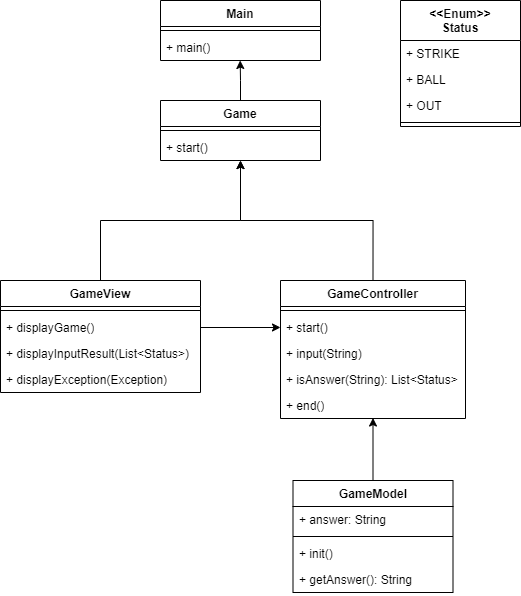

The diagram above was exported from draw.io. Its source (the exported page's mxGraphModel, read from the mxfile embedded in the PNG):
<mxGraphModel dx="609" dy="850" grid="1" gridSize="10" guides="1" tooltips="1" connect="1" arrows="1" fold="1" page="1" pageScale="1" pageWidth="827" pageHeight="1169" math="0" shadow="0">
  <root>
    <mxCell id="0" />
    <mxCell id="1" parent="0" />
    <mxCell id="auREGN_uOXfDbV0OwIDT-1" value="Main" style="swimlane;fontStyle=1;align=center;verticalAlign=top;childLayout=stackLayout;horizontal=1;startSize=26;horizontalStack=0;resizeParent=1;resizeParentMax=0;resizeLast=0;collapsible=1;marginBottom=0;whiteSpace=wrap;html=1;" vertex="1" parent="1">
      <mxGeometry x="320" y="200" width="160" height="60" as="geometry" />
    </mxCell>
    <mxCell id="auREGN_uOXfDbV0OwIDT-3" value="" style="line;strokeWidth=1;fillColor=none;align=left;verticalAlign=middle;spacingTop=-1;spacingLeft=3;spacingRight=3;rotatable=0;labelPosition=right;points=[];portConstraint=eastwest;strokeColor=inherit;" vertex="1" parent="auREGN_uOXfDbV0OwIDT-1">
      <mxGeometry y="26" width="160" height="8" as="geometry" />
    </mxCell>
    <mxCell id="auREGN_uOXfDbV0OwIDT-4" value="+ main()" style="text;strokeColor=none;fillColor=none;align=left;verticalAlign=top;spacingLeft=4;spacingRight=4;overflow=hidden;rotatable=0;points=[[0,0.5],[1,0.5]];portConstraint=eastwest;whiteSpace=wrap;html=1;" vertex="1" parent="auREGN_uOXfDbV0OwIDT-1">
      <mxGeometry y="34" width="160" height="26" as="geometry" />
    </mxCell>
    <mxCell id="auREGN_uOXfDbV0OwIDT-9" value="Game" style="swimlane;fontStyle=1;align=center;verticalAlign=top;childLayout=stackLayout;horizontal=1;startSize=26;horizontalStack=0;resizeParent=1;resizeParentMax=0;resizeLast=0;collapsible=1;marginBottom=0;whiteSpace=wrap;html=1;" vertex="1" parent="1">
      <mxGeometry x="320" y="300" width="160" height="60" as="geometry" />
    </mxCell>
    <mxCell id="auREGN_uOXfDbV0OwIDT-11" value="" style="line;strokeWidth=1;fillColor=none;align=left;verticalAlign=middle;spacingTop=-1;spacingLeft=3;spacingRight=3;rotatable=0;labelPosition=right;points=[];portConstraint=eastwest;strokeColor=inherit;" vertex="1" parent="auREGN_uOXfDbV0OwIDT-9">
      <mxGeometry y="26" width="160" height="8" as="geometry" />
    </mxCell>
    <mxCell id="auREGN_uOXfDbV0OwIDT-41" value="+ start()" style="text;strokeColor=none;fillColor=none;align=left;verticalAlign=top;spacingLeft=4;spacingRight=4;overflow=hidden;rotatable=0;points=[[0,0.5],[1,0.5]];portConstraint=eastwest;whiteSpace=wrap;html=1;" vertex="1" parent="auREGN_uOXfDbV0OwIDT-9">
      <mxGeometry y="34" width="160" height="26" as="geometry" />
    </mxCell>
    <mxCell id="auREGN_uOXfDbV0OwIDT-47" value="" style="edgeStyle=orthogonalEdgeStyle;rounded=0;orthogonalLoop=1;jettySize=auto;html=1;entryX=0;entryY=0.5;entryDx=0;entryDy=0;exitX=1;exitY=0.5;exitDx=0;exitDy=0;" edge="1" parent="1" source="auREGN_uOXfDbV0OwIDT-40" target="auREGN_uOXfDbV0OwIDT-12">
      <mxGeometry relative="1" as="geometry">
        <mxPoint x="443" y="548" as="targetPoint" />
      </mxGeometry>
    </mxCell>
    <mxCell id="auREGN_uOXfDbV0OwIDT-13" value="GameView" style="swimlane;fontStyle=1;align=center;verticalAlign=top;childLayout=stackLayout;horizontal=1;startSize=26;horizontalStack=0;resizeParent=1;resizeParentMax=0;resizeLast=0;collapsible=1;marginBottom=0;whiteSpace=wrap;html=1;" vertex="1" parent="1">
      <mxGeometry x="160" y="480" width="200" height="112" as="geometry" />
    </mxCell>
    <mxCell id="auREGN_uOXfDbV0OwIDT-15" value="" style="line;strokeWidth=1;fillColor=none;align=left;verticalAlign=middle;spacingTop=-1;spacingLeft=3;spacingRight=3;rotatable=0;labelPosition=right;points=[];portConstraint=eastwest;strokeColor=inherit;" vertex="1" parent="auREGN_uOXfDbV0OwIDT-13">
      <mxGeometry y="26" width="200" height="8" as="geometry" />
    </mxCell>
    <mxCell id="auREGN_uOXfDbV0OwIDT-40" value="+ displayGame()" style="text;strokeColor=none;fillColor=none;align=left;verticalAlign=top;spacingLeft=4;spacingRight=4;overflow=hidden;rotatable=0;points=[[0,0.5],[1,0.5]];portConstraint=eastwest;whiteSpace=wrap;html=1;" vertex="1" parent="auREGN_uOXfDbV0OwIDT-13">
      <mxGeometry y="34" width="200" height="26" as="geometry" />
    </mxCell>
    <mxCell id="auREGN_uOXfDbV0OwIDT-37" value="+ displayInputResult(List&amp;lt;Status&amp;gt;)" style="text;strokeColor=none;fillColor=none;align=left;verticalAlign=top;spacingLeft=4;spacingRight=4;overflow=hidden;rotatable=0;points=[[0,0.5],[1,0.5]];portConstraint=eastwest;whiteSpace=wrap;html=1;" vertex="1" parent="auREGN_uOXfDbV0OwIDT-13">
      <mxGeometry y="60" width="200" height="26" as="geometry" />
    </mxCell>
    <mxCell id="auREGN_uOXfDbV0OwIDT-39" value="+ displayException(Exception)" style="text;strokeColor=none;fillColor=none;align=left;verticalAlign=top;spacingLeft=4;spacingRight=4;overflow=hidden;rotatable=0;points=[[0,0.5],[1,0.5]];portConstraint=eastwest;whiteSpace=wrap;html=1;" vertex="1" parent="auREGN_uOXfDbV0OwIDT-13">
      <mxGeometry y="86" width="200" height="26" as="geometry" />
    </mxCell>
    <mxCell id="auREGN_uOXfDbV0OwIDT-17" value="GameModel" style="swimlane;fontStyle=1;align=center;verticalAlign=top;childLayout=stackLayout;horizontal=1;startSize=26;horizontalStack=0;resizeParent=1;resizeParentMax=0;resizeLast=0;collapsible=1;marginBottom=0;whiteSpace=wrap;html=1;" vertex="1" parent="1">
      <mxGeometry x="452.5" y="680" width="160" height="112" as="geometry" />
    </mxCell>
    <mxCell id="auREGN_uOXfDbV0OwIDT-18" value="+ answer: String" style="text;strokeColor=none;fillColor=none;align=left;verticalAlign=top;spacingLeft=4;spacingRight=4;overflow=hidden;rotatable=0;points=[[0,0.5],[1,0.5]];portConstraint=eastwest;whiteSpace=wrap;html=1;" vertex="1" parent="auREGN_uOXfDbV0OwIDT-17">
      <mxGeometry y="26" width="160" height="26" as="geometry" />
    </mxCell>
    <mxCell id="auREGN_uOXfDbV0OwIDT-19" value="" style="line;strokeWidth=1;fillColor=none;align=left;verticalAlign=middle;spacingTop=-1;spacingLeft=3;spacingRight=3;rotatable=0;labelPosition=right;points=[];portConstraint=eastwest;strokeColor=inherit;" vertex="1" parent="auREGN_uOXfDbV0OwIDT-17">
      <mxGeometry y="52" width="160" height="8" as="geometry" />
    </mxCell>
    <mxCell id="auREGN_uOXfDbV0OwIDT-36" value="+ init()" style="text;strokeColor=none;fillColor=none;align=left;verticalAlign=top;spacingLeft=4;spacingRight=4;overflow=hidden;rotatable=0;points=[[0,0.5],[1,0.5]];portConstraint=eastwest;whiteSpace=wrap;html=1;" vertex="1" parent="auREGN_uOXfDbV0OwIDT-17">
      <mxGeometry y="60" width="160" height="26" as="geometry" />
    </mxCell>
    <mxCell id="auREGN_uOXfDbV0OwIDT-34" value="+ getAnswer(): String" style="text;strokeColor=none;fillColor=none;align=left;verticalAlign=top;spacingLeft=4;spacingRight=4;overflow=hidden;rotatable=0;points=[[0,0.5],[1,0.5]];portConstraint=eastwest;whiteSpace=wrap;html=1;" vertex="1" parent="auREGN_uOXfDbV0OwIDT-17">
      <mxGeometry y="86" width="160" height="26" as="geometry" />
    </mxCell>
    <mxCell id="auREGN_uOXfDbV0OwIDT-21" value="GameController" style="swimlane;fontStyle=1;align=center;verticalAlign=top;childLayout=stackLayout;horizontal=1;startSize=26;horizontalStack=0;resizeParent=1;resizeParentMax=0;resizeLast=0;collapsible=1;marginBottom=0;whiteSpace=wrap;html=1;" vertex="1" parent="1">
      <mxGeometry x="440" y="480" width="185" height="138" as="geometry" />
    </mxCell>
    <mxCell id="auREGN_uOXfDbV0OwIDT-23" value="" style="line;strokeWidth=1;fillColor=none;align=left;verticalAlign=middle;spacingTop=-1;spacingLeft=3;spacingRight=3;rotatable=0;labelPosition=right;points=[];portConstraint=eastwest;strokeColor=inherit;" vertex="1" parent="auREGN_uOXfDbV0OwIDT-21">
      <mxGeometry y="26" width="185" height="8" as="geometry" />
    </mxCell>
    <mxCell id="auREGN_uOXfDbV0OwIDT-12" value="+ start()" style="text;strokeColor=none;fillColor=none;align=left;verticalAlign=top;spacingLeft=4;spacingRight=4;overflow=hidden;rotatable=0;points=[[0,0.5],[1,0.5]];portConstraint=eastwest;whiteSpace=wrap;html=1;" vertex="1" parent="auREGN_uOXfDbV0OwIDT-21">
      <mxGeometry y="34" width="185" height="26" as="geometry" />
    </mxCell>
    <mxCell id="auREGN_uOXfDbV0OwIDT-24" value="+ input(String)" style="text;strokeColor=none;fillColor=none;align=left;verticalAlign=top;spacingLeft=4;spacingRight=4;overflow=hidden;rotatable=0;points=[[0,0.5],[1,0.5]];portConstraint=eastwest;whiteSpace=wrap;html=1;" vertex="1" parent="auREGN_uOXfDbV0OwIDT-21">
      <mxGeometry y="60" width="185" height="26" as="geometry" />
    </mxCell>
    <mxCell id="auREGN_uOXfDbV0OwIDT-35" value="+ isAnswer(String): List&amp;lt;Status&amp;gt;" style="text;strokeColor=none;fillColor=none;align=left;verticalAlign=top;spacingLeft=4;spacingRight=4;overflow=hidden;rotatable=0;points=[[0,0.5],[1,0.5]];portConstraint=eastwest;whiteSpace=wrap;html=1;" vertex="1" parent="auREGN_uOXfDbV0OwIDT-21">
      <mxGeometry y="86" width="185" height="26" as="geometry" />
    </mxCell>
    <mxCell id="auREGN_uOXfDbV0OwIDT-25" value="+ end()" style="text;strokeColor=none;fillColor=none;align=left;verticalAlign=top;spacingLeft=4;spacingRight=4;overflow=hidden;rotatable=0;points=[[0,0.5],[1,0.5]];portConstraint=eastwest;whiteSpace=wrap;html=1;" vertex="1" parent="auREGN_uOXfDbV0OwIDT-21">
      <mxGeometry y="112" width="185" height="26" as="geometry" />
    </mxCell>
    <mxCell id="auREGN_uOXfDbV0OwIDT-26" value="&amp;lt;&amp;lt;Enum&amp;gt;&amp;gt;&lt;div&gt;Status&lt;/div&gt;" style="swimlane;fontStyle=1;align=center;verticalAlign=top;childLayout=stackLayout;horizontal=1;startSize=40;horizontalStack=0;resizeParent=1;resizeParentMax=0;resizeLast=0;collapsible=1;marginBottom=0;whiteSpace=wrap;html=1;" vertex="1" parent="1">
      <mxGeometry x="560" y="200" width="120" height="126" as="geometry" />
    </mxCell>
    <mxCell id="auREGN_uOXfDbV0OwIDT-27" value="+ STRIKE" style="text;strokeColor=none;fillColor=none;align=left;verticalAlign=top;spacingLeft=4;spacingRight=4;overflow=hidden;rotatable=0;points=[[0,0.5],[1,0.5]];portConstraint=eastwest;whiteSpace=wrap;html=1;" vertex="1" parent="auREGN_uOXfDbV0OwIDT-26">
      <mxGeometry y="40" width="120" height="26" as="geometry" />
    </mxCell>
    <mxCell id="auREGN_uOXfDbV0OwIDT-30" value="+ BALL" style="text;strokeColor=none;fillColor=none;align=left;verticalAlign=top;spacingLeft=4;spacingRight=4;overflow=hidden;rotatable=0;points=[[0,0.5],[1,0.5]];portConstraint=eastwest;whiteSpace=wrap;html=1;" vertex="1" parent="auREGN_uOXfDbV0OwIDT-26">
      <mxGeometry y="66" width="120" height="26" as="geometry" />
    </mxCell>
    <mxCell id="auREGN_uOXfDbV0OwIDT-31" value="+ OUT" style="text;strokeColor=none;fillColor=none;align=left;verticalAlign=top;spacingLeft=4;spacingRight=4;overflow=hidden;rotatable=0;points=[[0,0.5],[1,0.5]];portConstraint=eastwest;whiteSpace=wrap;html=1;" vertex="1" parent="auREGN_uOXfDbV0OwIDT-26">
      <mxGeometry y="92" width="120" height="26" as="geometry" />
    </mxCell>
    <mxCell id="auREGN_uOXfDbV0OwIDT-28" value="" style="line;strokeWidth=1;fillColor=none;align=left;verticalAlign=middle;spacingTop=-1;spacingLeft=3;spacingRight=3;rotatable=0;labelPosition=right;points=[];portConstraint=eastwest;strokeColor=inherit;" vertex="1" parent="auREGN_uOXfDbV0OwIDT-26">
      <mxGeometry y="118" width="120" height="8" as="geometry" />
    </mxCell>
    <mxCell id="auREGN_uOXfDbV0OwIDT-42" style="edgeStyle=orthogonalEdgeStyle;rounded=0;orthogonalLoop=1;jettySize=auto;html=1;exitX=0.5;exitY=0;exitDx=0;exitDy=0;entryX=0.5;entryY=1;entryDx=0;entryDy=0;" edge="1" parent="1" source="auREGN_uOXfDbV0OwIDT-13" target="auREGN_uOXfDbV0OwIDT-9">
      <mxGeometry relative="1" as="geometry">
        <mxPoint x="400" y="417" as="targetPoint" />
      </mxGeometry>
    </mxCell>
    <mxCell id="auREGN_uOXfDbV0OwIDT-43" style="edgeStyle=orthogonalEdgeStyle;rounded=0;orthogonalLoop=1;jettySize=auto;html=1;exitX=0.5;exitY=0;exitDx=0;exitDy=0;entryX=0.5;entryY=1.004;entryDx=0;entryDy=0;entryPerimeter=0;" edge="1" parent="1" source="auREGN_uOXfDbV0OwIDT-21" target="auREGN_uOXfDbV0OwIDT-41">
      <mxGeometry relative="1" as="geometry">
        <mxPoint x="410" y="400" as="targetPoint" />
      </mxGeometry>
    </mxCell>
    <mxCell id="auREGN_uOXfDbV0OwIDT-44" style="edgeStyle=orthogonalEdgeStyle;rounded=0;orthogonalLoop=1;jettySize=auto;html=1;exitX=0.5;exitY=0;exitDx=0;exitDy=0;entryX=0.5;entryY=0.982;entryDx=0;entryDy=0;entryPerimeter=0;" edge="1" parent="1" source="auREGN_uOXfDbV0OwIDT-17" target="auREGN_uOXfDbV0OwIDT-25">
      <mxGeometry relative="1" as="geometry" />
    </mxCell>
    <mxCell id="auREGN_uOXfDbV0OwIDT-46" style="edgeStyle=orthogonalEdgeStyle;rounded=0;orthogonalLoop=1;jettySize=auto;html=1;exitX=0.5;exitY=0;exitDx=0;exitDy=0;entryX=0.498;entryY=1;entryDx=0;entryDy=0;entryPerimeter=0;" edge="1" parent="1" source="auREGN_uOXfDbV0OwIDT-9" target="auREGN_uOXfDbV0OwIDT-4">
      <mxGeometry relative="1" as="geometry" />
    </mxCell>
  </root>
</mxGraphModel>